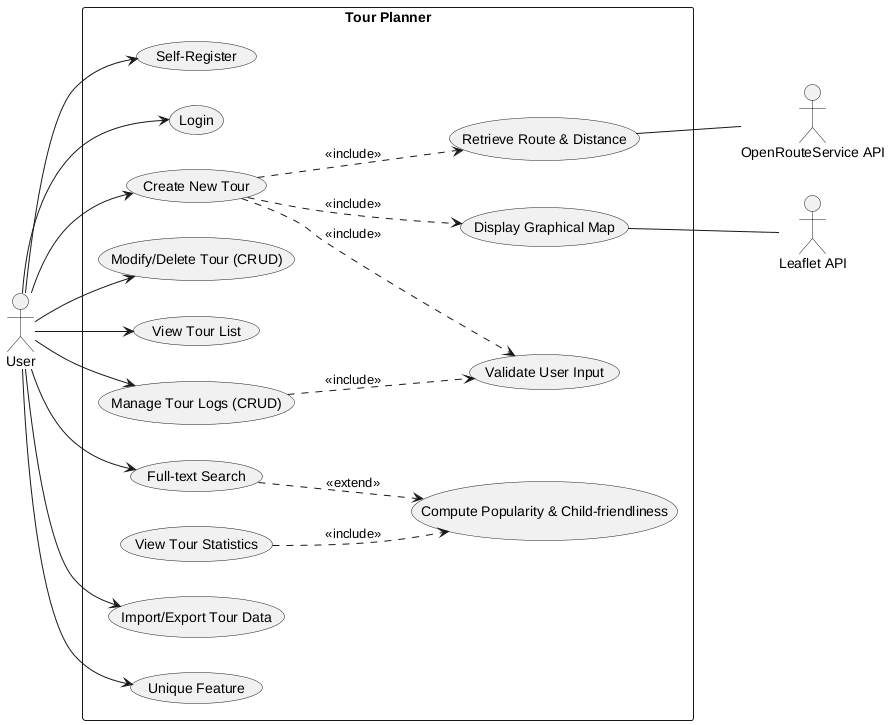

The diagram above was rendered by PlantUML. Its source (embedded in the PNG):
@startuml
left to right direction
skinparam packageStyle rectangle

actor "User" as user
actor "OpenRouteService API" as oris
actor "Leaflet API" as map

rectangle "Tour Planner" {
    ' User Management
    usecase "Self-Register" as UC1
    usecase "Login" as UC2
    
    ' Tour CRUD & Mapping
    usecase "Create New Tour" as UC3
    usecase "Modify/Delete Tour (CRUD)" as UC4
    usecase "View Tour List" as UC5
    usecase "Retrieve Route & Distance" as UC6
    usecase "Display Graphical Map" as UC7
    
    ' Log Management
    usecase "Manage Tour Logs (CRUD)" as UC8
    usecase "View Tour Statistics" as UC9
    
    ' Data & Validation
    usecase "Validate User Input" as UC10
    usecase "Full-text Search" as UC11
    usecase "Import/Export Tour Data" as UC12
    
    ' Automated Attributes
    usecase "Compute Popularity & Child-friendliness" as UC13
    
    ' Custom
    usecase "Unique Feature" as UC14
}

' User interactions
user --> UC1 
user --> UC2 
user --> UC3 
user --> UC4 
user --> UC5 
user --> UC8
user --> UC11 
user --> UC12 
user --> UC14 

' System logic and inclusions
UC3 ..> UC6 : <<include>> 
UC3 ..> UC7 : <<include>> 
UC3 ..> UC10 : <<include>> 
UC8 ..> UC10 : <<include>> 

' Computed values relationship
UC11 ..> UC13 : <<extend>> 
UC9 ..> UC13 : <<include>>

' External API connections
UC6 -- oris 
UC7 -- map 

@enduml